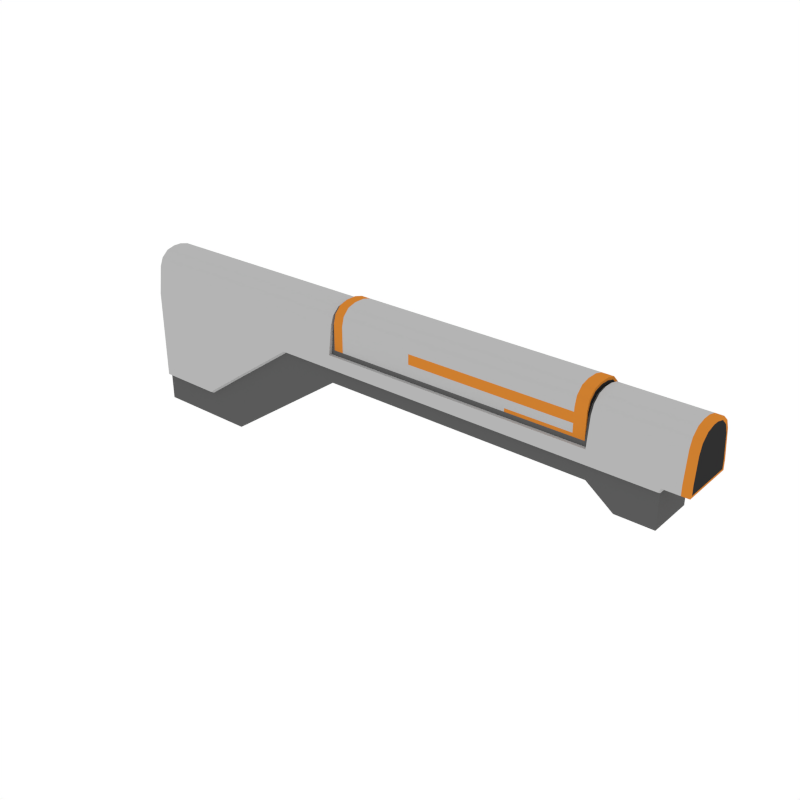 # Source: Body_AR_6.blend  (saved by Blender 2.79.0; exported with 4.5.12 LTS)
import bpy
from mathutils import Matrix  # noqa: F401  (used for matrix-valued properties, if any)

bpy.ops.wm.read_factory_settings(use_empty=True)
scene = bpy.context.scene
scene.name = 'Scene'

# ---- collections
col_collection_1 = bpy.data.collections.new('Collection 1'); scene.collection.children.link(col_collection_1)

# ---- materials (node trees are filled in below, after node groups)
mat_black = bpy.data.materials.new('Black')
mat_black.alpha_threshold = 0.0
mat_black.diffuse_color = (0.0291, 0.0291, 0.0291, 1.0)
mat_black.roughness = 0.5
mat_grey = bpy.data.materials.new('Grey')
mat_grey.alpha_threshold = 0.0
mat_grey.diffuse_color = (0.1025, 0.1025, 0.1025, 1.0)
mat_grey.roughness = 0.5
mat_white = bpy.data.materials.new('White')
mat_white.alpha_threshold = 0.0
mat_white.diffuse_color = (0.4575, 0.4575, 0.4575, 1.0)
mat_white.roughness = 0.5
mat_main = bpy.data.materials.new('Main')
mat_main.alpha_threshold = 0.0
mat_main.diffuse_color = (0.6152, 0.2113, 0.02862, 1.0)
mat_main.roughness = 0.5

# ---- node groups
ng_auto_smooth = bpy.data.node_groups.new('Auto Smooth', 'GeometryNodeTree')
_s = ng_auto_smooth.interface.new_socket(name='Geometry', in_out='OUTPUT', socket_type='NodeSocketGeometry')
_s = ng_auto_smooth.interface.new_socket(name='Geometry', in_out='INPUT', socket_type='NodeSocketGeometry')
_s = ng_auto_smooth.interface.new_socket(name='Angle', in_out='INPUT', socket_type='NodeSocketFloat')
_s.subtype = 'ANGLE'
_s.min_value = 0.0
_s.max_value = 3.142
ng_auto_smooth.is_modifier = True
_N = ng_auto_smooth.nodes; _L = ng_auto_smooth.links
n0 = _N.new('NodeGroupOutput'); n0.name = 'Group Output'; n0.location = (480, -100)
n1 = _N.new('NodeGroupInput'); n1.name = 'Group Input'; n1.location = (-420, -300)
n2 = _N.new('NodeGroupInput'); n2.name = 'Group Input.001'; n2.location = (-60, -100)
n3 = _N.new('GeometryNodeSetShadeSmooth'); n3.name = 'Set Shade Smooth'; n3.location = (120, -100)
n3.domain = 'EDGE'
n4 = _N.new('GeometryNodeSetShadeSmooth'); n4.name = 'Set Shade Smooth.001'; n4.location = (300, -100)
n5 = _N.new('GeometryNodeInputMeshEdgeAngle'); n5.name = 'Edge Angle'; n5.location = (-420, -220)
n6 = _N.new('GeometryNodeInputEdgeSmooth'); n6.name = 'Is Edge Smooth'; n6.location = (-60, -160)
n7 = _N.new('GeometryNodeInputShadeSmooth'); n7.name = 'Is Face Smooth'; n7.location = (-240, -340)
n8 = _N.new('FunctionNodeBooleanMath'); n8.name = 'Boolean Math'; n8.location = (-60, -220)
n9 = _N.new('FunctionNodeCompare'); n9.name = 'Compare'; n9.location = (-240, -180)
n9.operation = 'LESS_EQUAL'
_L.new(n5.outputs[0], n9.inputs[0])
_L.new(n4.outputs[0], n0.inputs[0])
_L.new(n1.outputs[1], n9.inputs[1])
_L.new(n9.outputs[0], n8.inputs[0])
_L.new(n7.outputs[0], n8.inputs[1])
_L.new(n2.outputs[0], n3.inputs[0])
_L.new(n6.outputs[0], n3.inputs[1])
_L.new(n3.outputs[0], n4.inputs[0])
_L.new(n8.outputs[0], n3.inputs[2])
n0.is_active_output = True

# ---- material node trees

# ---- world
world_world = bpy.data.worlds.new('World'); scene.world = world_world
world_world.color = (1.0, 1.0, 1.0)
world_world.use_sun_shadow = False
world_world.sun_shadow_jitter_overblur = 0.0
world_world.cycles.sampling_method = 'NONE'
world_world.cycles.sample_map_resolution = 256

# ---- meshes
me_cube_044 = bpy.data.meshes.new('Cube.044')
me_cube_044.from_pydata([(-0.9056, -0.05889, -0.333), (-0.6421, -0.05889, -0.333), (-0.3148, -0.05889, -0.1039), (0.3578, -0.05889, -0.1039), (0.4247, -0.05889, -0.1545), (-0.4628, -0.05889, -0.2075), (0.5162, -0.05889, -0.1545), (-0.9056, -0.06849, -0.03053), (-0.6433, -0.06849, -0.03053), (-0.3148, -0.06849, -0.03053), (0.3578, -0.06849, -0.03053), (0.5801, -0.06849, -0.03053), (0.4247, -0.06849, -0.03053), (-0.4628, -0.06849, -0.03053), (0.5162, -0.06849, -0.03053), (-0.3148, -0.05997, -0.03053), (0.3578, -0.05997, -0.03053), (-0.7392, -0.05889, -0.333), (-0.7392, -0.06849, -0.03053), (-0.6433, -0.06849, -0.1918), (-0.3148, -0.06849, -0.06501), (0.3578, -0.06849, -0.06501), (0.5801, -0.06849, -0.05443), (-0.9056, -0.06849, -0.2601), (0.4247, -0.06849, -0.06501), (-0.4628, -0.06849, -0.06501), (0.5162, -0.06849, -0.06501), (-0.7392, -0.06849, -0.2601), (-0.6433, -0.05889, -0.1977), (-0.3148, -0.05889, -0.07084), (0.3578, -0.05889, -0.07084), (0.5736, -0.05889, -0.05658), (-0.7392, -0.05889, -0.266), (-0.9056, -0.05889, -0.266), (0.4247, -0.05889, -0.07084), (-0.4628, -0.05889, -0.07084), (0.5162, -0.05889, -0.07084), (-0.167, -0.05889, -0.1039), (-0.167, -0.06849, -0.03053), (-0.167, -0.05997, -0.03053), (-0.167, -0.06849, -0.06501), (-0.167, -0.05889, -0.07084), (-0.1129, -0.06849, -0.03053), (-0.1129, -0.05997, -0.03053), (-0.1129, -0.06849, -0.06501), (-0.1129, -0.05889, -0.07084), (-0.1129, -0.05889, -0.1039), (0.5801, -0.06257, -0.0498), (0.5801, -0.06257, -0.02797), (0.5614, -0.06849, -0.03053), (0.5614, -0.06849, -0.05443), (0.5614, -0.05889, -0.05658), (0.5212, -0.06849, -0.03053), (0.5212, -0.06849, -0.05443), (0.5212, -0.05889, -0.05658), (-0.9056, -0.05918, 0.04068), (-0.9056, -0.01049, 0.08322), (-0.9056, -0.05062, 0.06195), (-0.9056, -0.0328, 0.07752), (-0.6433, -0.01049, 0.08322), (-0.6433, -0.05918, 0.04068), (-0.6433, -0.0328, 0.07752), (-0.6433, -0.05062, 0.06195), (-0.3148, -0.05918, 0.04068), (-0.3148, -0.01049, 0.08322), (-0.3148, -0.05062, 0.06195), (-0.3148, -0.0328, 0.07752), (0.3578, -0.01049, 0.08244), (0.3578, -0.05922, 0.03991), (0.3578, -0.0328, 0.07674), (0.3578, -0.05064, 0.06117), (0.5801, -0.05922, 0.03991), (0.5801, -0.01049, 0.08244), (0.5801, -0.05064, 0.06117), (0.5801, -0.0328, 0.07674), (0.4247, -0.05922, 0.03991), (0.4247, -0.01049, 0.08244), (0.4247, -0.05064, 0.06117), (0.4247, -0.0328, 0.07674), (-0.4628, -0.05918, 0.04068), (-0.4628, -0.01049, 0.08322), (-0.4628, -0.05062, 0.06195), (-0.4628, -0.0328, 0.07752), (0.5162, -0.05922, 0.03991), (0.5162, -0.01049, 0.08244), (0.5162, -0.05064, 0.06117), (0.5162, -0.0328, 0.07674), (-0.3148, -0.05185, 0.03252), (-0.3148, -0.003236, 0.07514), (-0.3148, -0.04333, 0.05383), (-0.3148, -0.02554, 0.06943), (0.3578, -0.05189, 0.03174), (0.3578, -0.003236, 0.07436), (0.3578, -0.04335, 0.05305), (0.3578, -0.02554, 0.06865), (-0.7392, -0.05918, 0.04068), (-0.7392, -0.01049, 0.08322), (-0.7392, -0.05062, 0.06195), (-0.7392, -0.0328, 0.07752), (-0.167, -0.05185, 0.03252), (-0.167, -0.003236, 0.07514), (-0.167, -0.04333, 0.05383), (-0.167, -0.02554, 0.06943), (-0.1129, -0.003236, 0.07436), (-0.1129, -0.05189, 0.03174), (-0.1129, -0.02554, 0.06865), (-0.1129, -0.04335, 0.05305), (0.5801, -0.007551, 0.07524), (0.5801, -0.05574, 0.03136), (0.5801, -0.0298, 0.06936), (0.5801, -0.04743, 0.0533), (0.5614, -0.01049, 0.08244), (0.5614, -0.05922, 0.03991), (0.5614, -0.0328, 0.07674), (0.5614, -0.05064, 0.06117), (0.5212, -0.01049, 0.08244), (0.5212, -0.05922, 0.03991), (0.5212, -0.0328, 0.07674), (0.5212, -0.05064, 0.06117), (-0.9056, 0.05889, -0.333), (-0.6421, 0.05889, -0.333), (-0.3148, 0.05889, -0.1039), (0.3578, 0.05889, -0.1039), (0.4247, 0.05889, -0.1545), (-0.4628, 0.05889, -0.2075), (0.5162, 0.05889, -0.1545), (-0.9056, 0.06849, -0.03053), (-0.6433, 0.06849, -0.03053), (-0.3148, 0.06849, -0.03053), (0.3578, 0.06849, -0.03053), (0.5801, 0.06849, -0.03053), (0.4247, 0.06849, -0.03053), (-0.4628, 0.06849, -0.03053), (0.5162, 0.06849, -0.03053), (-0.3148, 0.05997, -0.03053), (0.3578, 0.05997, -0.03053), (-0.7392, 0.05889, -0.333), (-0.7392, 0.06849, -0.03053), (-0.6433, 0.06849, -0.1918), (-0.3148, 0.06849, -0.06501), (0.3578, 0.06849, -0.06501), (0.5801, 0.06849, -0.05443), (-0.9056, 0.06849, -0.2601), (0.4247, 0.06849, -0.06501), (-0.4628, 0.06849, -0.06501), (0.5162, 0.06849, -0.06501), (-0.7392, 0.06849, -0.2601), (-0.6433, 0.05889, -0.1977), (-0.3148, 0.05889, -0.07084), (0.3578, 0.05889, -0.07084), (0.5736, 0.05889, -0.05658), (-0.7392, 0.05889, -0.266), (-0.9056, 0.05889, -0.266), (0.4247, 0.05889, -0.07084), (-0.4628, 0.05889, -0.07084), (0.5162, 0.05889, -0.07084), (-0.167, 0.05889, -0.1039), (-0.167, 0.06849, -0.03053), (-0.167, 0.05997, -0.03053), (-0.167, 0.06849, -0.06501), (-0.167, 0.05889, -0.07084), (-0.1129, 0.06849, -0.03053), (-0.1129, 0.05997, -0.03053), (-0.1129, 0.06849, -0.06501), (-0.1129, 0.05889, -0.07084), (-0.1129, 0.05889, -0.1039), (0.5801, 0.06257, -0.0498), (0.5801, 0.06257, -0.02797), (0.5614, 0.06849, -0.03053), (0.5614, 0.06849, -0.05443), (0.5614, 0.05889, -0.05658), (0.5212, 0.06849, -0.03053), (0.5212, 0.06849, -0.05443), (0.5212, 0.05889, -0.05658), (-0.9056, -1.003e-07, -0.333), (-0.9056, -1.003e-07, 0.08322), (-0.6421, -1.003e-07, -0.333), (-0.6433, -1.003e-07, 0.08322), (-0.3148, -1.003e-07, -0.1039), (-0.3148, -1.003e-07, 0.08322), (0.3578, -1.003e-07, -0.1039), (0.3578, -1.003e-07, 0.08244), (0.5801, -1.003e-07, 0.08244), (0.4247, -1.003e-07, -0.1545), (0.4247, -1.003e-07, 0.08244), (-0.4628, -1.003e-07, 0.08322), (-0.4628, -1.003e-07, -0.2075), (0.5162, -1.003e-07, -0.07084), (0.5162, -1.003e-07, -0.1545), (0.5162, -1.003e-07, 0.08244), (-0.9056, -1.003e-07, -0.03053), (-0.3148, -1.003e-07, 0.07514), (0.3578, -1.003e-07, 0.07436), (-0.7392, -1.003e-07, 0.08322), (-0.7392, -1.003e-07, -0.333), (-0.9056, -1.003e-07, -0.2601), (0.5801, -1.003e-07, -0.05443), (0.5736, -1.003e-07, -0.05658), (-0.9056, -1.003e-07, -0.266), (-0.167, -1.003e-07, 0.07514), (-0.167, -1.003e-07, -0.1039), (-0.1129, -1.003e-07, 0.07436), (-0.1129, -1.003e-07, -0.1039), (0.5801, -1.003e-07, -0.0498), (0.5801, -1.003e-07, 0.07524), (0.5614, -1.003e-07, -0.05658), (0.5614, -1.003e-07, 0.08244), (0.5212, -1.003e-07, 0.08244), (0.5212, -1.003e-07, -0.05658), (-0.9056, 0.05918, 0.04068), (-0.9056, 0.01049, 0.08322), (-0.9056, 0.05062, 0.06195), (-0.9056, 0.0328, 0.07752), (-0.6433, 0.01049, 0.08322), (-0.6433, 0.05918, 0.04068), (-0.6433, 0.0328, 0.07752), (-0.6433, 0.05062, 0.06195), (-0.3148, 0.05918, 0.04068), (-0.3148, 0.01049, 0.08322), (-0.3148, 0.05062, 0.06195), (-0.3148, 0.0328, 0.07752), (0.3578, 0.01049, 0.08244), (0.3578, 0.05922, 0.03991), (0.3578, 0.0328, 0.07674), (0.3578, 0.05064, 0.06117), (0.5801, 0.05922, 0.03991), (0.5801, 0.01049, 0.08244), (0.5801, 0.05064, 0.06117), (0.5801, 0.0328, 0.07674), (0.4247, 0.05922, 0.03991), (0.4247, 0.01049, 0.08244), (0.4247, 0.05064, 0.06117), (0.4247, 0.0328, 0.07674), (-0.4628, 0.05918, 0.04068), (-0.4628, 0.01049, 0.08322), (-0.4628, 0.05062, 0.06195), (-0.4628, 0.0328, 0.07752), (0.5162, 0.05922, 0.03991), (0.5162, 0.01049, 0.08244), (0.5162, 0.05064, 0.06117), (0.5162, 0.0328, 0.07674), (-0.3148, 0.05185, 0.03252), (-0.3148, 0.003236, 0.07514), (-0.3148, 0.04333, 0.05383), (-0.3148, 0.02554, 0.06943), (0.3578, 0.05189, 0.03174), (0.3578, 0.003236, 0.07436), (0.3578, 0.04335, 0.05305), (0.3578, 0.02554, 0.06865), (-0.7392, 0.05918, 0.04068), (-0.7392, 0.01049, 0.08322), (-0.7392, 0.05062, 0.06195), (-0.7392, 0.0328, 0.07752), (-0.167, 0.05185, 0.03252), (-0.167, 0.003236, 0.07514), (-0.167, 0.04333, 0.05383), (-0.167, 0.02554, 0.06943), (-0.1129, 0.003236, 0.07436), (-0.1129, 0.05189, 0.03174), (-0.1129, 0.02554, 0.06865), (-0.1129, 0.04335, 0.05305), (0.5801, 0.007551, 0.07524), (0.5801, 0.05574, 0.03136), (0.5801, 0.0298, 0.06936), (0.5801, 0.04743, 0.0533), (0.5614, 0.01049, 0.08244), (0.5614, 0.05922, 0.03991), (0.5614, 0.0328, 0.07674), (0.5614, 0.05064, 0.06117), (0.5212, 0.01049, 0.08244), (0.5212, 0.05922, 0.03991), (0.5212, 0.0328, 0.07674), (0.5212, 0.05064, 0.06117), (-0.3063, -0.05853, -0.05135), (0.3487, -0.05853, -0.05135), (-0.09126, -0.05853, -0.05135), (-0.3063, -0.05853, 0.04494), (-0.3063, -0.0136, 0.08987), (-0.3063, -0.05251, 0.0674), (-0.3063, -0.03607, 0.08385), (0.3487, -0.0136, 0.08987), (0.3487, -0.05853, 0.04494), (0.3487, -0.03607, 0.08385), (0.3487, -0.05251, 0.0674), (-0.09126, -0.0136, 0.08987), (-0.09126, -0.05853, 0.04494), (-0.09126, -0.03607, 0.08385), (-0.09126, -0.05251, 0.0674), (0.3487, -0.05404, -0.05135), (0.3487, -0.05404, 0.04127), (0.3487, -0.04843, 0.06256), (0.3487, -0.03312, 0.07815), (0.3487, -0.0122, 0.08386), (-0.3063, -0.05853, -0.01122), (-0.09126, -0.05853, -0.01122), (0.3487, -0.05853, -0.01122), (0.3487, -0.05404, -0.008413), (-0.3063, -0.05853, 0.009833), (-0.3063, -0.05853, 0.03466), (-0.09126, -0.05853, 0.009833), (-0.09126, -0.05853, 0.03466), (0.3487, -0.05853, 0.03466), (0.3487, -0.05853, 0.009833), (0.3487, -0.05404, 0.03376), (0.3487, -0.05404, 0.01022), (0.3487, -0.05853, -0.03422), (0.3487, -0.05404, -0.03021), (-0.3063, -0.05853, -0.03422), (-0.09126, -0.05853, -0.03422), (0.3206, -0.05853, -0.05135), (0.3206, -0.05853, 0.04494), (0.3206, -0.05251, 0.0674), (0.3206, -0.03607, 0.08385), (0.3206, -0.0136, 0.08987), (0.3206, -0.05853, -0.01122), (0.3206, -0.05853, 0.03466), (0.3206, -0.05853, 0.009833), (0.3206, -0.05853, -0.03422), (0.1596, -0.05853, -0.05135), (0.1596, -0.05251, 0.0674), (0.1596, -0.03607, 0.08385), (0.1596, -0.0136, 0.08987), (0.1596, -0.05853, 0.04494), (0.1596, -0.05853, -0.01122), (0.1596, -0.05853, 0.03466), (0.1596, -0.05853, 0.009833), (0.1596, -0.05853, -0.03422), (-0.3063, -0.05485, -0.04767), (-0.3063, -0.04905, 0.06513), (-0.3063, -0.05485, 0.0435), (-0.3063, -0.03321, 0.08097), (-0.3063, -0.01158, 0.08677), (-0.3063, -0.05485, 0.03361), (-0.3063, -0.05485, -0.03273), (-0.3063, -0.05485, -0.01058), (-0.3063, -0.05485, 0.009697), (-0.2814, -0.05853, -0.05135), (-0.2814, -0.05853, 0.04494), (-0.2814, -0.05251, 0.0674), (-0.2814, -0.03607, 0.08385), (-0.2814, -0.0136, 0.08987), (-0.2814, -0.05853, -0.01122), (-0.2814, -0.05853, 0.03466), (-0.2814, -0.05853, 0.009833), (-0.2814, -0.05853, -0.03422), (-0.3063, 0.05853, -0.05135), (0.3487, 0.05853, -0.05135), (-0.09126, 0.05853, -0.05135), (0.3487, 1.666e-07, 0.08987), (-0.09126, 1.666e-07, 0.08987), (-0.3063, 1.666e-07, 0.08987), (-0.09126, 1.666e-07, -0.05135), (-0.3063, 1.666e-07, -0.05135), (0.3487, 1.666e-07, -0.05135), (-0.3063, 0.05853, 0.04494), (-0.3063, 0.0136, 0.08987), (-0.3063, 0.05251, 0.0674), (-0.3063, 0.03607, 0.08385), (0.3487, 0.0136, 0.08987), (0.3487, 0.05853, 0.04494), (0.3487, 0.03607, 0.08385), (0.3487, 0.05251, 0.0674), (-0.09126, 0.0136, 0.08987), (-0.09126, 0.05853, 0.04494), (-0.09126, 0.03607, 0.08385), (-0.09126, 0.05251, 0.0674), (0.3487, 1.666e-07, 0.08386), (0.3487, 1.666e-07, -0.05135), (0.3487, 0.05404, -0.05135), (0.3487, 0.05404, 0.04127), (0.3487, 0.04843, 0.06256), (0.3487, 0.03312, 0.07815), (0.3487, 0.0122, 0.08386), (-0.3063, 0.05853, -0.01122), (-0.09126, 0.05853, -0.01122), (0.3487, 0.05853, -0.01122), (0.3487, 0.05404, -0.008413), (-0.3063, 0.05853, 0.009833), (-0.3063, 0.05853, 0.03466), (-0.09126, 0.05853, 0.009833), (-0.09126, 0.05853, 0.03466), (0.3487, 0.05853, 0.03466), (0.3487, 0.05853, 0.009833), (0.3487, 0.05404, 0.03376), (0.3487, 0.05404, 0.01022), (0.3487, 0.05853, -0.03422), (0.3487, 0.05404, -0.03021), (-0.3063, 0.05853, -0.03422), (-0.09126, 0.05853, -0.03422), (0.3206, 0.05853, -0.05135), (0.3206, 1.666e-07, 0.08987), (0.3206, 1.666e-07, -0.05135), (0.3206, 0.05853, 0.04494), (0.3206, 0.05251, 0.0674), (0.3206, 0.03607, 0.08385), (0.3206, 0.0136, 0.08987), (0.3206, 0.05853, -0.01122), (0.3206, 0.05853, 0.03466), (0.3206, 0.05853, 0.009833), (0.3206, 0.05853, -0.03422), (0.1596, 0.05853, -0.05135), (0.1596, 1.666e-07, -0.05135), (0.1596, 0.05251, 0.0674), (0.1596, 0.03607, 0.08385), (0.1596, 0.0136, 0.08987), (0.1596, 1.666e-07, 0.08987), (0.1596, 0.05853, 0.04494), (0.1596, 0.05853, -0.01122), (0.1596, 0.05853, 0.03466), (0.1596, 0.05853, 0.009833), (0.1596, 0.05853, -0.03422), (-0.3063, 1.666e-07, 0.08677), (-0.3063, 0.05485, -0.04767), (-0.3063, 1.666e-07, -0.04767), (-0.3063, 0.04905, 0.06513), (-0.3063, 0.05485, 0.0435), (-0.3063, 0.03321, 0.08097), (-0.3063, 0.01158, 0.08677), (-0.3063, 0.05485, 0.03361), (-0.3063, 0.05485, -0.03273), (-0.3063, 0.05485, -0.01058), (-0.3063, 0.05485, 0.009697), (-0.2814, 0.05853, -0.05135), (-0.2814, 1.666e-07, 0.08987), (-0.2814, 1.666e-07, -0.05135), (-0.2814, 0.05853, 0.04494), (-0.2814, 0.05251, 0.0674), (-0.2814, 0.03607, 0.08385), (-0.2814, 0.0136, 0.08987), (-0.2814, 0.05853, -0.01122), (-0.2814, 0.05853, 0.03466), (-0.2814, 0.05853, 0.009833), (-0.2814, 0.05853, -0.03422)], [], [(35, 5, 2, 29), (193, 175, 56, 96), (194, 176, 1, 17), (177, 193, 96, 59), (79, 13, 9, 63), (112, 49, 11, 71), (45, 46, 3, 30), (30, 3, 4, 34), (68, 10, 12, 75), (60, 8, 13, 79), (28, 1, 5, 35), (34, 4, 6, 36), (83, 14, 52, 116), (184, 76, 84, 189), (8, 60, 95, 18), (10, 68, 91, 16), (71, 11, 48, 108), (27, 18, 7, 23), (63, 9, 15, 87), (104, 43, 16, 91), (99, 39, 43, 104), (185, 80, 64, 179), (182, 72, 107, 204), (67, 181, 192, 92), (42, 10, 16, 43), (19, 8, 18, 27), (177, 59, 80, 185), (174, 194, 17, 0), (179, 64, 88, 191), (28, 19, 27, 32), (32, 27, 23, 33), (197, 196, 22, 31), (12, 24, 26, 14), (8, 19, 25, 13), (10, 21, 24, 12), (49, 50, 22, 11), (42, 44, 21, 10), (13, 25, 20, 9), (17, 32, 33, 0), (1, 28, 32, 17), (24, 34, 36, 26), (19, 28, 35, 25), (21, 30, 34, 24), (50, 51, 31, 22), (44, 45, 30, 21), (25, 35, 29, 20), (20, 29, 41, 40), (9, 20, 40, 38), (9, 38, 39, 15), (201, 103, 92, 192), (87, 15, 39, 99), (29, 2, 37, 41), (40, 41, 45, 44), (38, 40, 44, 42), (38, 42, 43, 39), (199, 100, 103, 201), (203, 204, 107, 109, 110, 108, 48, 47), (41, 37, 46, 45), (206, 111, 72, 182), (75, 12, 14, 83), (11, 22, 47, 48), (207, 115, 111, 206), (53, 54, 51, 50), (52, 53, 50, 49), (116, 52, 49, 112), (191, 88, 100, 199), (189, 84, 115, 207), (14, 26, 53, 52), (26, 36, 54, 53), (36, 187, 208, 54), (54, 208, 205, 51), (37, 200, 202, 46), (2, 178, 200, 37), (0, 33, 198, 174), (36, 6, 188, 187), (51, 205, 197, 31), (33, 23, 195, 198), (23, 7, 190, 195), (22, 196, 203, 47), (4, 183, 188, 6), (1, 176, 186, 5), (3, 180, 183, 4), (181, 67, 76, 184), (5, 186, 178, 2), (46, 202, 180, 3), (18, 95, 55, 7), (96, 56, 58, 98), (98, 58, 57, 97), (97, 57, 55, 95), (80, 59, 61, 82), (82, 61, 62, 81), (81, 62, 60, 79), (112, 71, 73, 114), (114, 73, 74, 113), (113, 74, 72, 111), (68, 75, 77, 70), (70, 77, 78, 69), (69, 78, 76, 67), (64, 80, 82, 66), (66, 82, 81, 65), (65, 81, 79, 63), (75, 83, 85, 77), (77, 85, 86, 78), (78, 86, 84, 76), (104, 91, 93, 106), (106, 93, 94, 105), (105, 94, 92, 103), (91, 68, 70, 93), (93, 70, 69, 94), (94, 69, 67, 92), (63, 87, 89, 65), (65, 89, 90, 66), (66, 90, 88, 64), (59, 96, 98, 61), (61, 98, 97, 62), (62, 97, 95, 60), (87, 99, 101, 89), (89, 101, 102, 90), (90, 102, 100, 88), (99, 104, 106, 101), (101, 106, 105, 102), (102, 105, 103, 100), (107, 72, 74, 109), (109, 74, 73, 110), (110, 73, 71, 108), (116, 112, 114, 118), (118, 114, 113, 117), (117, 113, 111, 115), (83, 116, 118, 85), (85, 118, 117, 86), (86, 117, 115, 84), (7, 55, 57, 58, 56, 175, 190), (154, 148, 121, 124), (193, 250, 210, 175), (194, 136, 120, 176), (177, 213, 250, 193), (233, 217, 128, 132), (266, 225, 130, 168), (164, 149, 122, 165), (149, 153, 123, 122), (222, 229, 131, 129), (214, 233, 132, 127), (147, 154, 124, 120), (153, 155, 125, 123), (237, 270, 171, 133), (184, 189, 238, 230), (127, 137, 249, 214), (129, 135, 245, 222), (225, 262, 167, 130), (146, 142, 126, 137), (217, 241, 134, 128), (258, 245, 135, 162), (253, 258, 162, 158), (185, 179, 218, 234), (182, 204, 261, 226), (221, 246, 192, 181), (161, 162, 135, 129), (138, 146, 137, 127), (177, 185, 234, 213), (174, 119, 136, 194), (179, 191, 242, 218), (147, 151, 146, 138), (151, 152, 142, 146), (197, 150, 141, 196), (131, 133, 145, 143), (127, 132, 144, 138), (129, 131, 143, 140), (168, 130, 141, 169), (161, 129, 140, 163), (132, 128, 139, 144), (136, 119, 152, 151), (120, 136, 151, 147), (143, 145, 155, 153), (138, 144, 154, 147), (140, 143, 153, 149), (169, 141, 150, 170), (163, 140, 149, 164), (144, 139, 148, 154), (139, 159, 160, 148), (128, 157, 159, 139), (128, 134, 158, 157), (201, 192, 246, 257), (241, 253, 158, 134), (148, 160, 156, 121), (159, 163, 164, 160), (157, 161, 163, 159), (157, 158, 162, 161), (199, 201, 257, 254), (203, 166, 167, 262, 264, 263, 261, 204), (160, 164, 165, 156), (206, 182, 226, 265), (229, 237, 133, 131), (130, 167, 166, 141), (207, 206, 265, 269), (172, 169, 170, 173), (171, 168, 169, 172), (270, 266, 168, 171), (191, 199, 254, 242), (189, 207, 269, 238), (133, 171, 172, 145), (145, 172, 173, 155), (155, 173, 208, 187), (173, 170, 205, 208), (156, 165, 202, 200), (121, 156, 200, 178), (119, 174, 198, 152), (155, 187, 188, 125), (170, 150, 197, 205), (152, 198, 195, 142), (142, 195, 190, 126), (141, 166, 203, 196), (123, 125, 188, 183), (120, 124, 186, 176), (122, 123, 183, 180), (181, 184, 230, 221), (124, 121, 178, 186), (165, 122, 180, 202), (137, 126, 209, 249), (250, 252, 212, 210), (252, 251, 211, 212), (251, 249, 209, 211), (234, 236, 215, 213), (236, 235, 216, 215), (235, 233, 214, 216), (266, 268, 227, 225), (268, 267, 228, 227), (267, 265, 226, 228), (222, 224, 231, 229), (224, 223, 232, 231), (223, 221, 230, 232), (218, 220, 236, 234), (220, 219, 235, 236), (219, 217, 233, 235), (229, 231, 239, 237), (231, 232, 240, 239), (232, 230, 238, 240), (258, 260, 247, 245), (260, 259, 248, 247), (259, 257, 246, 248), (245, 247, 224, 222), (247, 248, 223, 224), (248, 246, 221, 223), (217, 219, 243, 241), (219, 220, 244, 243), (220, 218, 242, 244), (213, 215, 252, 250), (215, 216, 251, 252), (216, 214, 249, 251), (241, 243, 255, 253), (243, 244, 256, 255), (244, 242, 254, 256), (253, 255, 260, 258), (255, 256, 259, 260), (256, 254, 257, 259), (261, 263, 228, 226), (263, 264, 227, 228), (264, 262, 225, 227), (270, 272, 268, 266), (272, 271, 267, 268), (271, 269, 265, 267), (237, 239, 272, 270), (239, 240, 271, 272), (240, 238, 269, 271), (126, 190, 175, 210, 212, 211, 209), (340, 284, 349, 423), (313, 280, 348, 390), (317, 326, 318, 309), (318, 275, 351, 401), (275, 318, 326, 308), (352, 273, 327, 413), (288, 367, 366, 292, 291, 290, 289, 303, 304, 296, 306), (336, 273, 352, 424), (305, 317, 309, 274), (282, 283, 290, 291), (310, 281, 283, 311), (311, 283, 282, 312), (312, 282, 280, 313), (337, 285, 287, 338), (338, 287, 286, 339), (339, 286, 284, 340), (277, 350, 411, 331), (274, 288, 306, 305), (283, 281, 289, 290), (274, 353, 367, 288), (348, 280, 292, 366), (280, 282, 291, 292), (302, 295, 296, 304), (325, 299, 294, 323), (343, 297, 293, 341), (337, 276, 298, 342), (342, 298, 297, 343), (322, 285, 300, 324), (324, 300, 299, 325), (281, 301, 303, 289), (301, 302, 304, 303), (295, 305, 306, 296), (323, 294, 308, 326), (341, 293, 307, 344), (295, 314, 317, 305), (301, 315, 316, 302), (281, 310, 315, 301), (302, 316, 314, 295), (320, 312, 313, 321), (319, 311, 312, 320), (322, 310, 311, 319), (274, 309, 391, 353), (333, 334, 335, 332, 329, 328, 330, 331, 411, 413, 327), (321, 313, 390, 405), (284, 321, 405, 349), (285, 322, 319, 287), (287, 319, 320, 286), (286, 320, 321, 284), (314, 323, 326, 317), (315, 324, 325, 316), (310, 322, 324, 315), (316, 325, 323, 314), (309, 318, 401, 391), (273, 307, 333, 327), (278, 279, 330, 328), (279, 277, 331, 330), (293, 297, 335, 334), (307, 293, 334, 333), (297, 298, 332, 335), (308, 344, 336, 275), (298, 276, 329, 332), (276, 278, 328, 329), (294, 341, 344, 308), (300, 342, 343, 299), (285, 337, 342, 300), (299, 343, 341, 294), (279, 339, 340, 277), (278, 338, 339, 279), (276, 337, 338, 278), (275, 336, 424, 351), (277, 340, 423, 350), (273, 336, 344, 307), (428, 423, 349, 362), (395, 390, 348, 358), (399, 389, 400, 410), (400, 401, 351, 347), (347, 388, 410, 400), (352, 413, 412, 345), (368, 386, 376, 384, 383, 369, 370, 371, 372, 366, 367), (422, 424, 352, 345), (385, 346, 389, 399), (360, 371, 370, 361), (392, 393, 361, 359), (393, 394, 360, 361), (394, 395, 358, 360), (425, 426, 365, 363), (426, 427, 364, 365), (427, 428, 362, 364), (355, 417, 411, 350), (346, 385, 386, 368), (361, 370, 369, 359), (346, 368, 367, 353), (348, 366, 372, 358), (358, 372, 371, 360), (382, 384, 376, 375), (409, 407, 374, 379), (431, 429, 373, 377), (425, 430, 378, 354), (430, 431, 377, 378), (406, 408, 380, 363), (408, 409, 379, 380), (359, 369, 383, 381), (381, 383, 384, 382), (375, 376, 386, 385), (407, 410, 388, 374), (429, 432, 387, 373), (375, 385, 399, 396), (381, 382, 398, 397), (359, 381, 397, 392), (382, 375, 396, 398), (403, 404, 395, 394), (402, 403, 394, 393), (406, 402, 393, 392), (346, 353, 391, 389), (419, 412, 413, 411, 417, 416, 414, 415, 418, 421, 420), (404, 405, 390, 395), (362, 349, 405, 404), (363, 365, 402, 406), (365, 364, 403, 402), (364, 362, 404, 403), (396, 399, 410, 407), (397, 398, 409, 408), (392, 397, 408, 406), (398, 396, 407, 409), (389, 391, 401, 400), (345, 412, 419, 387), (356, 414, 416, 357), (357, 416, 417, 355), (373, 420, 421, 377), (387, 419, 420, 373), (377, 421, 418, 378), (388, 347, 422, 432), (378, 418, 415, 354), (354, 415, 414, 356), (374, 388, 432, 429), (380, 379, 431, 430), (363, 380, 430, 425), (379, 374, 429, 431), (357, 355, 428, 427), (356, 357, 427, 426), (354, 356, 426, 425), (347, 351, 424, 422), (355, 350, 423, 428), (345, 387, 432, 422)])
me_cube_044.polygons.foreach_set('use_smooth', [True] * 408)
me_cube_044.polygons.foreach_set('material_index', [1, 2, 1, 2, 2, 3, 1, 1, 2, 2, 1, 1, 2, 2, 2, 2, 3, 2, 2, 1, 1, 2, 3, 2, 2, 2, 2, 1, 2, 2, 2, 3, 2, 2, 2, 3, 2, 2, 1, 1, 2, 2, 2, 3, 2, 2, 2, 2, 2, 1, 1, 1, 2, 2, 2, 1, 0, 1, 3, 2, 3, 2, 2, 2, 2, 1, 2, 2, 2, 2, 2, 1, 1, 1, 1, 3, 2, 2, 3, 1, 1, 1, 2, 1, 1, 2, 2, 2, 2, 2, 2, 2, 3, 3, 3, 2, 2, 2, 2, 2, 2, 2, 2, 2, 1, 1, 1, 2, 2, 2, 2, 2, 2, 2, 2, 2, 1, 1, 1, 1, 1, 1, 3, 3, 3, 2, 2, 2, 2, 2, 2, 2, 1, 2, 1, 2, 2, 3, 1, 1, 2, 2, 1, 1, 2, 2, 2, 2, 3, 2, 2, 1, 1, 2, 3, 2, 2, 2, 2, 1, 2, 2, 2, 3, 2, 2, 2, 3, 2, 2, 1, 1, 2, 2, 2, 3, 2, 2, 2, 2, 2, 1, 1, 1, 2, 2, 2, 1, 0, 1, 3, 2, 3, 2, 2, 2, 2, 1, 2, 2, 2, 2, 2, 1, 1, 1, 1, 3, 2, 2, 3, 1, 1, 1, 2, 1, 1, 2, 2, 2, 2, 2, 2, 2, 3, 3, 3, 2, 2, 2, 2, 2, 2, 2, 2, 2, 1, 1, 1, 2, 2, 2, 2, 2, 2, 2, 2, 2, 1, 1, 1, 1, 1, 1, 3, 3, 3, 2, 2, 2, 2, 2, 2, 2, 2, 3, 2, 2, 2, 3, 0, 3, 3, 3, 3, 3, 3, 2, 2, 2, 3, 3, 3, 3, 3, 3, 3, 2, 3, 3, 3, 2, 3, 3, 3, 3, 2, 3, 3, 3, 3, 3, 2, 2, 2, 3, 0, 2, 2, 2, 2, 2, 3, 3, 2, 2, 2, 3, 3, 3, 3, 3, 3, 2, 3, 3, 2, 2, 2, 2, 3, 3, 3, 2, 3, 3, 2, 3, 2, 2, 2, 3, 0, 3, 3, 3, 3, 3, 3, 2, 2, 2, 3, 3, 3, 3, 3, 3, 3, 2, 3, 3, 3, 2, 3, 3, 3, 3, 2, 3, 3, 3, 3, 3, 2, 2, 2, 3, 0, 2, 2, 2, 2, 2, 3, 3, 2, 2, 2, 3, 3, 3, 3, 3, 3, 2, 3, 3, 2, 2, 2, 2, 3, 3, 3, 2, 3, 3])
me_cube_044.materials.append(mat_black)
me_cube_044.materials.append(mat_grey)
me_cube_044.materials.append(mat_white)
me_cube_044.materials.append(mat_main)
me_cube_044.use_remesh_preserve_volume = False
me_cube_044.use_remesh_preserve_attributes = False
me_cube_044.use_mirror_vertex_groups = False
me_cube_044.update()

# ---- objects
ob_body_ar_6 = bpy.data.objects.new('Body_AR_6', me_cube_044)

# ---- transforms, parenting, visibility, modifiers, constraints
ob_body_ar_6.location = (0.0, 0.0, 0.0)
ob_body_ar_6.lineart.crease_threshold = 0.0
_m = ob_body_ar_6.modifiers.new('Auto Smooth', 'NODES')
_m.node_group = ng_auto_smooth
_gi = [s.identifier for s in ng_auto_smooth.interface.items_tree if s.item_type == 'SOCKET' and s.in_out == 'INPUT']
_m[_gi[1]] = 0.5568  # Angle

# ---- collection membership
col_collection_1.objects.link(ob_body_ar_6)

# ---- scene / render settings (as saved in the file)
scene.frame_start = 1; scene.frame_end = 250; scene.frame_set(0)
scene.render.engine = 'CYCLES'
scene.render.resolution_x = 1000
scene.render.resolution_y = 1000
scene.render.dither_intensity = 0.0
scene.cycles.samples = 200
scene.cycles.sampling_pattern = 'TABULATED_SOBOL'
scene.cycles.light_sampling_threshold = 0.0
scene.cycles.use_adaptive_sampling = False
scene.cycles.use_light_tree = False
scene.cycles.caustics_reflective = False
scene.cycles.caustics_refractive = False
scene.cycles.blur_glossy = 0.0
scene.cycles.max_bounces = 2
scene.cycles.pixel_filter_type = 'GAUSSIAN'
scene.cycles.sample_clamp_indirect = 0.0
scene.view_settings.view_transform = 'Standard'
bpy.context.view_layer.update()

# ---- added for rendering (the .blend has no active camera): camera
cam_auto = bpy.data.cameras.new('AutoCamera')
cam_auto.lens = 50.0
cam_auto.sensor_width = 36.0
cam_auto.clip_end = 1000.0
ob_auto_camera = bpy.data.objects.new('AutoCamera', cam_auto)
scene.collection.objects.link(ob_auto_camera)
ob_auto_camera.location = (1.27199, -1.7217, 1.02622)
ob_auto_camera.rotation_euler = (1.09748, -7.21219e-08, 0.694738)
scene.camera = ob_auto_camera
bpy.context.view_layer.update()
